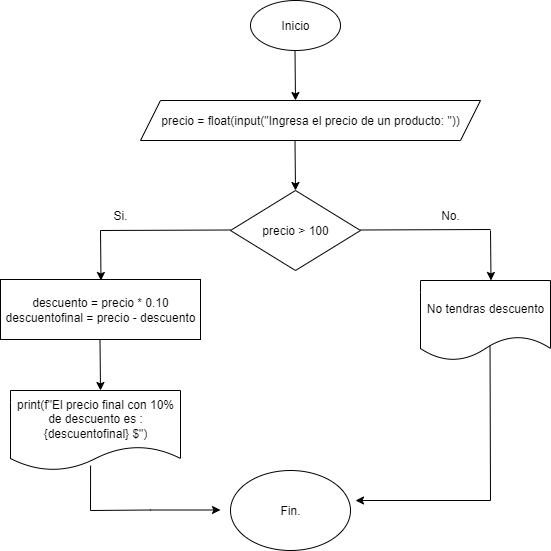

The diagram above was exported from draw.io. Its source (the exported page's mxGraphModel, read from the mxfile embedded in the PNG):
<mxGraphModel dx="872" dy="439" grid="1" gridSize="10" guides="1" tooltips="1" connect="1" arrows="1" fold="1" page="1" pageScale="1" pageWidth="827" pageHeight="1169" background="none" math="0" shadow="0">
  <root>
    <mxCell id="M0T0ymTm_6PlPTm8Jnqz-0" />
    <mxCell id="M0T0ymTm_6PlPTm8Jnqz-1" parent="M0T0ymTm_6PlPTm8Jnqz-0" />
    <mxCell id="M0T0ymTm_6PlPTm8Jnqz-2" value="&lt;font style=&quot;vertical-align: inherit;&quot;&gt;&lt;font style=&quot;vertical-align: inherit;&quot;&gt;Inicio&lt;/font&gt;&lt;/font&gt;" style="ellipse;whiteSpace=wrap;html=1;" parent="M0T0ymTm_6PlPTm8Jnqz-1" vertex="1">
      <mxGeometry x="360" y="10" width="90" height="50" as="geometry" />
    </mxCell>
    <mxCell id="M0T0ymTm_6PlPTm8Jnqz-3" value="" style="endArrow=classic;html=1;rounded=0;" parent="M0T0ymTm_6PlPTm8Jnqz-1" edge="1">
      <mxGeometry width="50" height="50" relative="1" as="geometry">
        <mxPoint x="404.5" y="60" as="sourcePoint" />
        <mxPoint x="405" y="110" as="targetPoint" />
      </mxGeometry>
    </mxCell>
    <mxCell id="M0T0ymTm_6PlPTm8Jnqz-4" value="precio = float(input(&quot;Ingresa el precio de un producto: &quot;))" style="shape=parallelogram;perimeter=parallelogramPerimeter;whiteSpace=wrap;html=1;fixedSize=1;" parent="M0T0ymTm_6PlPTm8Jnqz-1" vertex="1">
      <mxGeometry x="250" y="110" width="340" height="40" as="geometry" />
    </mxCell>
    <mxCell id="M0T0ymTm_6PlPTm8Jnqz-5" value="" style="endArrow=classic;html=1;rounded=0;" parent="M0T0ymTm_6PlPTm8Jnqz-1" edge="1">
      <mxGeometry width="50" height="50" relative="1" as="geometry">
        <mxPoint x="404.5" y="150" as="sourcePoint" />
        <mxPoint x="405" y="200" as="targetPoint" />
      </mxGeometry>
    </mxCell>
    <mxCell id="M0T0ymTm_6PlPTm8Jnqz-6" value="precio &amp;gt; 100" style="rhombus;whiteSpace=wrap;html=1;" parent="M0T0ymTm_6PlPTm8Jnqz-1" vertex="1">
      <mxGeometry x="340" y="200" width="130" height="80" as="geometry" />
    </mxCell>
    <mxCell id="M0T0ymTm_6PlPTm8Jnqz-7" value="" style="endArrow=none;html=1;rounded=0;" parent="M0T0ymTm_6PlPTm8Jnqz-1" edge="1">
      <mxGeometry width="50" height="50" relative="1" as="geometry">
        <mxPoint x="210" y="240" as="sourcePoint" />
        <mxPoint x="340" y="239.5" as="targetPoint" />
      </mxGeometry>
    </mxCell>
    <mxCell id="M0T0ymTm_6PlPTm8Jnqz-8" value="" style="endArrow=classic;html=1;rounded=0;" parent="M0T0ymTm_6PlPTm8Jnqz-1" edge="1">
      <mxGeometry width="50" height="50" relative="1" as="geometry">
        <mxPoint x="210" y="240" as="sourcePoint" />
        <mxPoint x="210.5" y="290" as="targetPoint" />
      </mxGeometry>
    </mxCell>
    <mxCell id="M0T0ymTm_6PlPTm8Jnqz-9" value="&lt;font style=&quot;vertical-align: inherit;&quot;&gt;&lt;font style=&quot;vertical-align: inherit;&quot;&gt;Si.&lt;/font&gt;&lt;/font&gt;" style="text;html=1;align=center;verticalAlign=middle;whiteSpace=wrap;rounded=0;" parent="M0T0ymTm_6PlPTm8Jnqz-1" vertex="1">
      <mxGeometry x="200" y="210" width="60" height="30" as="geometry" />
    </mxCell>
    <mxCell id="M0T0ymTm_6PlPTm8Jnqz-10" value="print(f&quot;El precio final con 10% de descuento es :{descuentofinal} $&quot;)" style="shape=document;whiteSpace=wrap;html=1;boundedLbl=1;" parent="M0T0ymTm_6PlPTm8Jnqz-1" vertex="1">
      <mxGeometry x="120" y="400" width="170" height="80" as="geometry" />
    </mxCell>
    <mxCell id="M0T0ymTm_6PlPTm8Jnqz-11" value="" style="endArrow=none;html=1;rounded=0;" parent="M0T0ymTm_6PlPTm8Jnqz-1" edge="1">
      <mxGeometry width="50" height="50" relative="1" as="geometry">
        <mxPoint x="470" y="239.5" as="sourcePoint" />
        <mxPoint x="600" y="239" as="targetPoint" />
      </mxGeometry>
    </mxCell>
    <mxCell id="M0T0ymTm_6PlPTm8Jnqz-12" value="" style="endArrow=classic;html=1;rounded=0;" parent="M0T0ymTm_6PlPTm8Jnqz-1" edge="1">
      <mxGeometry width="50" height="50" relative="1" as="geometry">
        <mxPoint x="600" y="240" as="sourcePoint" />
        <mxPoint x="600.5" y="290" as="targetPoint" />
      </mxGeometry>
    </mxCell>
    <mxCell id="M0T0ymTm_6PlPTm8Jnqz-13" value="&lt;font style=&quot;vertical-align: inherit;&quot;&gt;&lt;font style=&quot;vertical-align: inherit;&quot;&gt;No.&lt;/font&gt;&lt;/font&gt;" style="text;html=1;align=center;verticalAlign=middle;whiteSpace=wrap;rounded=0;" parent="M0T0ymTm_6PlPTm8Jnqz-1" vertex="1">
      <mxGeometry x="530" y="210" width="60" height="30" as="geometry" />
    </mxCell>
    <mxCell id="M0T0ymTm_6PlPTm8Jnqz-14" value="Fin." style="ellipse;whiteSpace=wrap;html=1;" parent="M0T0ymTm_6PlPTm8Jnqz-1" vertex="1">
      <mxGeometry x="340" y="480" width="120" height="80" as="geometry" />
    </mxCell>
    <mxCell id="M0T0ymTm_6PlPTm8Jnqz-15" value="" style="endArrow=classic;html=1;rounded=0;" parent="M0T0ymTm_6PlPTm8Jnqz-1" edge="1">
      <mxGeometry width="50" height="50" relative="1" as="geometry">
        <mxPoint x="200" y="520" as="sourcePoint" />
        <mxPoint x="330" y="519.5" as="targetPoint" />
        <Array as="points">
          <mxPoint x="260" y="519.5" />
        </Array>
      </mxGeometry>
    </mxCell>
    <mxCell id="M0T0ymTm_6PlPTm8Jnqz-17" value="" style="endArrow=none;html=1;rounded=0;" parent="M0T0ymTm_6PlPTm8Jnqz-1" edge="1">
      <mxGeometry width="50" height="50" relative="1" as="geometry">
        <mxPoint x="600" y="510" as="sourcePoint" />
        <mxPoint x="599.5" y="350" as="targetPoint" />
      </mxGeometry>
    </mxCell>
    <mxCell id="M0T0ymTm_6PlPTm8Jnqz-18" value="" style="endArrow=classic;html=1;rounded=0;" parent="M0T0ymTm_6PlPTm8Jnqz-1" edge="1">
      <mxGeometry width="50" height="50" relative="1" as="geometry">
        <mxPoint x="600" y="510" as="sourcePoint" />
        <mxPoint x="465" y="510" as="targetPoint" />
      </mxGeometry>
    </mxCell>
    <mxCell id="M0T0ymTm_6PlPTm8Jnqz-19" value="No tendras descuento" style="shape=document;whiteSpace=wrap;html=1;boundedLbl=1;" parent="M0T0ymTm_6PlPTm8Jnqz-1" vertex="1">
      <mxGeometry x="530" y="290" width="130" height="80" as="geometry" />
    </mxCell>
    <mxCell id="4wmTG08pcCU5qYK7C7c8-0" value="descuento = precio * 0.10&lt;div&gt;descuentofinal = precio - descuento&lt;/div&gt;" style="rounded=0;whiteSpace=wrap;html=1;" parent="M0T0ymTm_6PlPTm8Jnqz-1" vertex="1">
      <mxGeometry x="110" y="289" width="200" height="60" as="geometry" />
    </mxCell>
    <mxCell id="4wmTG08pcCU5qYK7C7c8-1" value="" style="endArrow=classic;html=1;rounded=0;" parent="M0T0ymTm_6PlPTm8Jnqz-1" edge="1">
      <mxGeometry width="50" height="50" relative="1" as="geometry">
        <mxPoint x="209.5" y="350" as="sourcePoint" />
        <mxPoint x="210" y="400" as="targetPoint" />
      </mxGeometry>
    </mxCell>
    <mxCell id="4wmTG08pcCU5qYK7C7c8-2" value="" style="endArrow=none;html=1;rounded=0;entryX=0.471;entryY=0.938;entryDx=0;entryDy=0;entryPerimeter=0;" parent="M0T0ymTm_6PlPTm8Jnqz-1" target="M0T0ymTm_6PlPTm8Jnqz-10" edge="1">
      <mxGeometry width="50" height="50" relative="1" as="geometry">
        <mxPoint x="200" y="520" as="sourcePoint" />
        <mxPoint x="250" y="470" as="targetPoint" />
      </mxGeometry>
    </mxCell>
  </root>
</mxGraphModel>